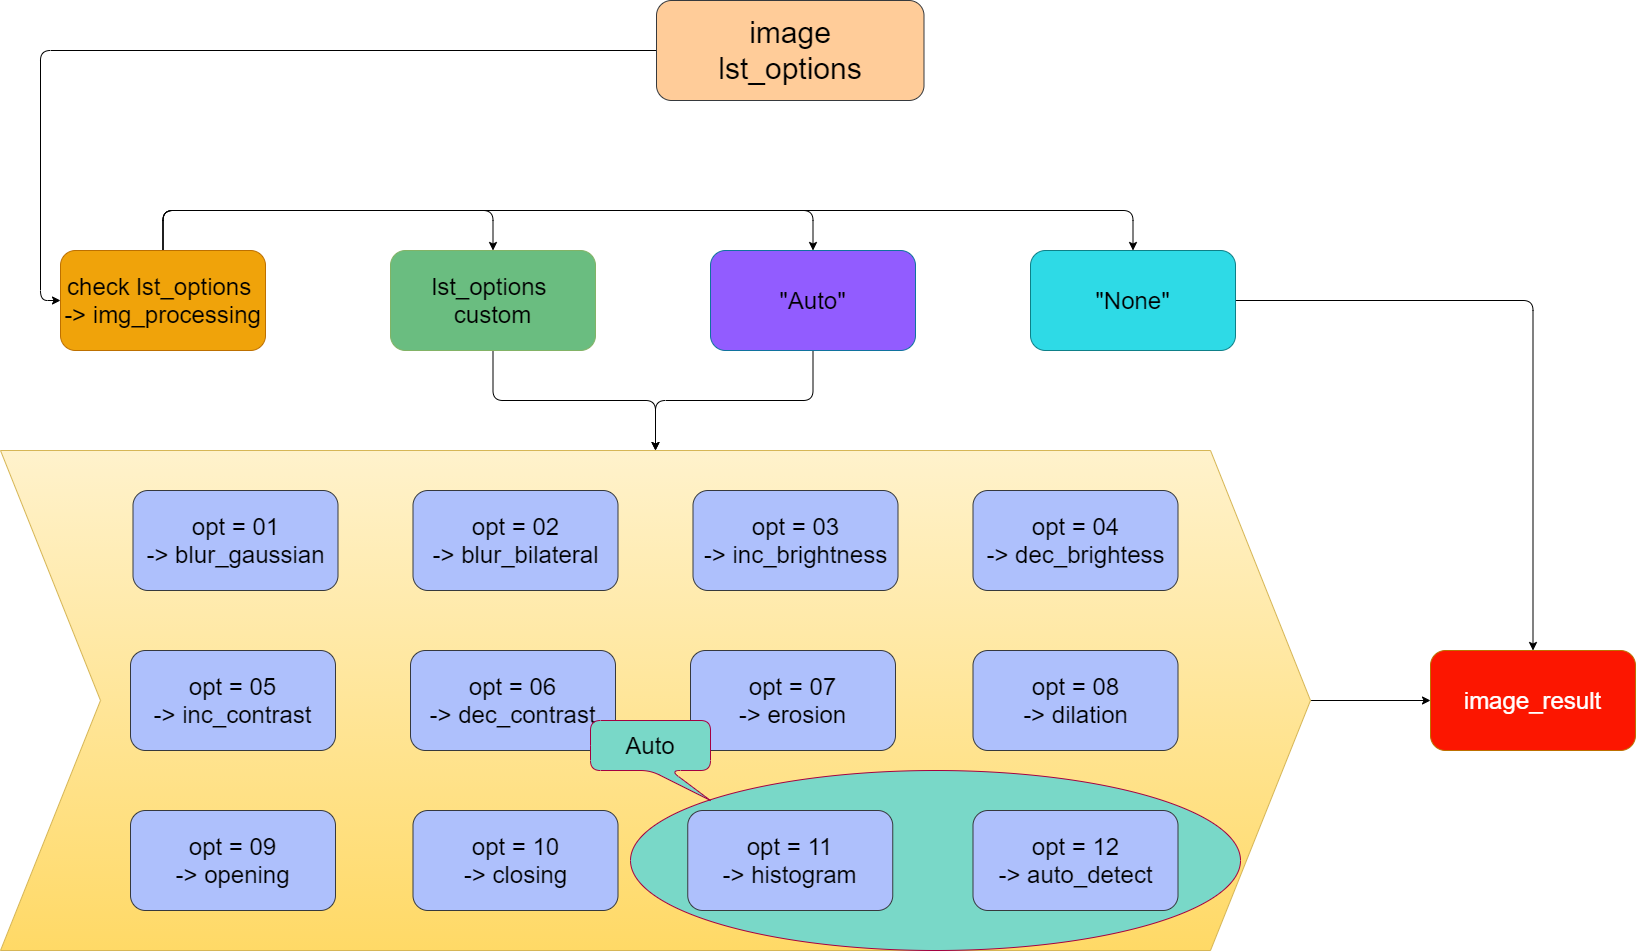

The diagram above was exported from draw.io. Its source (the exported page's mxGraphModel, read from the mxfile embedded in the PNG):
<mxGraphModel dx="688" dy="490" grid="1" gridSize="10" guides="1" tooltips="1" connect="1" arrows="1" fold="1" page="1" pageScale="1" pageWidth="1920" pageHeight="1200" background="#FFFFFF" math="0" shadow="1">
  <root>
    <mxCell id="0" />
    <mxCell id="1" parent="0" />
    <mxCell id="49" style="edgeStyle=orthogonalEdgeStyle;rounded=1;orthogonalLoop=1;jettySize=auto;html=1;entryX=0;entryY=0.5;entryDx=0;entryDy=0;fontStyle=0;shadow=0;fontSize=24;" parent="1" source="30" target="36" edge="1">
      <mxGeometry relative="1" as="geometry" />
    </mxCell>
    <mxCell id="30" value="" style="shape=step;perimeter=stepPerimeter;whiteSpace=wrap;html=1;fixedSize=1;size=100;fillColor=#fff2cc;strokeColor=#d6b656;gradientColor=#ffd966;fontStyle=0;shadow=0;fontSize=24;" parent="1" vertex="1">
      <mxGeometry x="170" y="520" width="1310" height="500" as="geometry" />
    </mxCell>
    <mxCell id="38" style="edgeStyle=orthogonalEdgeStyle;rounded=1;orthogonalLoop=1;jettySize=auto;html=1;entryX=0.5;entryY=0;entryDx=0;entryDy=0;fontStyle=0;shadow=0;fontSize=24;" parent="1" source="3" target="17" edge="1">
      <mxGeometry relative="1" as="geometry">
        <Array as="points">
          <mxPoint x="333" y="280" />
          <mxPoint x="663" y="280" />
        </Array>
      </mxGeometry>
    </mxCell>
    <mxCell id="40" style="edgeStyle=orthogonalEdgeStyle;rounded=1;orthogonalLoop=1;jettySize=auto;html=1;entryX=0.5;entryY=0;entryDx=0;entryDy=0;fontStyle=0;shadow=0;fontSize=24;" parent="1" source="3" target="18" edge="1">
      <mxGeometry relative="1" as="geometry">
        <Array as="points">
          <mxPoint x="333" y="280" />
          <mxPoint x="983" y="280" />
        </Array>
      </mxGeometry>
    </mxCell>
    <mxCell id="42" style="edgeStyle=orthogonalEdgeStyle;rounded=1;orthogonalLoop=1;jettySize=auto;html=1;entryX=0.5;entryY=0;entryDx=0;entryDy=0;fontStyle=0;shadow=0;fontSize=24;" parent="1" source="3" target="19" edge="1">
      <mxGeometry relative="1" as="geometry">
        <Array as="points">
          <mxPoint x="333" y="280" />
          <mxPoint x="1303" y="280" />
        </Array>
      </mxGeometry>
    </mxCell>
    <mxCell id="3" value="&lt;div style=&quot;font-size: 24px;&quot;&gt;&lt;span style=&quot;font-size: 24px;&quot;&gt;check lst_options&amp;nbsp;&lt;/span&gt;&lt;/div&gt;&lt;div style=&quot;font-size: 24px;&quot;&gt;&lt;span style=&quot;font-size: 24px;&quot;&gt;-&amp;gt;&amp;nbsp;&lt;/span&gt;&lt;span style=&quot;font-size: 24px;&quot;&gt;img_processing&lt;/span&gt;&lt;/div&gt;" style="whiteSpace=wrap;html=1;rounded=1;align=center;fillColor=#f0a30a;strokeColor=#BD7000;fontStyle=0;shadow=0;fontSize=24;fontColor=#000000;" parent="1" vertex="1">
      <mxGeometry x="230" y="320" width="205" height="100" as="geometry" />
    </mxCell>
    <mxCell id="41" style="edgeStyle=orthogonalEdgeStyle;rounded=1;orthogonalLoop=1;jettySize=auto;html=1;entryX=0;entryY=0.5;entryDx=0;entryDy=0;fontStyle=0;shadow=0;fontSize=24;" parent="1" source="6" target="3" edge="1">
      <mxGeometry relative="1" as="geometry" />
    </mxCell>
    <mxCell id="6" value="&lt;div style=&quot;font-size: 30px&quot;&gt;&lt;font style=&quot;font-size: 30px&quot;&gt;image&lt;/font&gt;&lt;/div&gt;&lt;div style=&quot;font-size: 30px&quot;&gt;&lt;font style=&quot;font-size: 30px&quot;&gt;lst_options&lt;/font&gt;&lt;/div&gt;" style="whiteSpace=wrap;html=1;rounded=1;align=center;fontStyle=0;shadow=0;fontSize=30;strokeColor=#36393d;fillColor=#FFCC99;" parent="1" vertex="1">
      <mxGeometry x="826" y="70" width="267.5" height="100" as="geometry" />
    </mxCell>
    <mxCell id="14" value="&lt;div style=&quot;font-size: 24px&quot;&gt;&lt;div&gt;opt = 10&lt;/div&gt;&lt;div&gt;-&amp;gt; closing&lt;/div&gt;&lt;/div&gt;" style="whiteSpace=wrap;html=1;rounded=1;align=center;strokeColor=#36393d;fontStyle=0;shadow=0;fillColor=#AEC0FC;fontSize=24;" parent="1" vertex="1">
      <mxGeometry x="582.5" y="880" width="205" height="100" as="geometry" />
    </mxCell>
    <mxCell id="47" style="edgeStyle=orthogonalEdgeStyle;rounded=1;orthogonalLoop=1;jettySize=auto;html=1;fontStyle=0;shadow=0;fontSize=24;" parent="1" source="17" target="30" edge="1">
      <mxGeometry relative="1" as="geometry" />
    </mxCell>
    <mxCell id="17" value="&lt;span style=&quot;font-size: 24px&quot;&gt;lst_options &lt;br&gt;custom&lt;/span&gt;" style="whiteSpace=wrap;html=1;rounded=1;align=center;strokeColor=#82b366;fontStyle=0;shadow=0;fontSize=24;fillColor=#6ABD80;" parent="1" vertex="1">
      <mxGeometry x="560" y="320" width="205" height="100" as="geometry" />
    </mxCell>
    <mxCell id="48" style="edgeStyle=orthogonalEdgeStyle;rounded=1;orthogonalLoop=1;jettySize=auto;html=1;fontStyle=0;shadow=0;fontSize=24;" parent="1" source="18" target="30" edge="1">
      <mxGeometry relative="1" as="geometry" />
    </mxCell>
    <mxCell id="18" value="&lt;div style=&quot;font-size: 24px;&quot;&gt;&lt;span style=&quot;font-size: 24px;&quot;&gt;&quot;Auto&quot;&lt;/span&gt;&lt;/div&gt;" style="whiteSpace=wrap;html=1;rounded=1;align=center;strokeColor=#10739e;fontStyle=0;shadow=0;fontSize=24;fillColor=#925CFF;" parent="1" vertex="1">
      <mxGeometry x="880" y="320" width="205" height="100" as="geometry" />
    </mxCell>
    <mxCell id="43" style="edgeStyle=orthogonalEdgeStyle;rounded=1;orthogonalLoop=1;jettySize=auto;html=1;fontStyle=0;shadow=0;fontSize=24;" parent="1" source="19" target="36" edge="1">
      <mxGeometry relative="1" as="geometry" />
    </mxCell>
    <mxCell id="19" value="&lt;span style=&quot;font-size: 24px&quot;&gt;&quot;None&quot;&lt;/span&gt;" style="whiteSpace=wrap;html=1;rounded=1;align=center;strokeColor=#0e8088;fontStyle=0;shadow=0;fontSize=24;fillColor=#2EDAE6;" parent="1" vertex="1">
      <mxGeometry x="1200" y="320" width="205" height="100" as="geometry" />
    </mxCell>
    <mxCell id="22" value="&lt;div style=&quot;font-size: 24px&quot;&gt;&lt;div&gt;opt = 02&lt;/div&gt;&lt;div&gt;-&amp;gt; blur_bilateral&lt;/div&gt;&lt;/div&gt;" style="whiteSpace=wrap;html=1;rounded=1;align=center;strokeColor=#36393d;fontStyle=0;shadow=0;fillColor=#AEC0FC;fontSize=24;" parent="1" vertex="1">
      <mxGeometry x="582.5" y="560" width="205" height="100" as="geometry" />
    </mxCell>
    <mxCell id="23" value="&lt;div style=&quot;font-size: 24px&quot;&gt;&lt;div&gt;opt = 03&lt;/div&gt;&lt;div&gt;-&amp;gt; inc_brightness&lt;/div&gt;&lt;/div&gt;" style="whiteSpace=wrap;html=1;rounded=1;align=center;strokeColor=#36393d;fontStyle=0;shadow=0;fillColor=#AEC0FC;fontSize=24;" parent="1" vertex="1">
      <mxGeometry x="862.5" y="560" width="205" height="100" as="geometry" />
    </mxCell>
    <mxCell id="24" value="&lt;div style=&quot;font-size: 24px&quot;&gt;&lt;div&gt;opt = 04&lt;/div&gt;&lt;div&gt;-&amp;gt; dec_brightess&lt;/div&gt;&lt;/div&gt;" style="whiteSpace=wrap;html=1;rounded=1;align=center;strokeColor=#36393d;fontStyle=0;shadow=0;fillColor=#AEC0FC;fontSize=24;" parent="1" vertex="1">
      <mxGeometry x="1142.5" y="560" width="205" height="100" as="geometry" />
    </mxCell>
    <mxCell id="31" value="&lt;div style=&quot;font-size: 24px&quot;&gt;&lt;div&gt;opt = 05&lt;/div&gt;&lt;div&gt;-&amp;gt; inc_contrast&lt;/div&gt;&lt;/div&gt;" style="whiteSpace=wrap;html=1;rounded=1;align=center;strokeColor=#36393d;fontStyle=0;shadow=0;fillColor=#AEC0FC;fontSize=24;" parent="1" vertex="1">
      <mxGeometry x="300" y="720" width="205" height="100" as="geometry" />
    </mxCell>
    <mxCell id="32" value="&lt;div style=&quot;font-size: 24px&quot;&gt;&lt;div&gt;opt = 06&lt;/div&gt;&lt;div&gt;-&amp;gt; dec_contrast&lt;/div&gt;&lt;/div&gt;" style="whiteSpace=wrap;html=1;rounded=1;align=center;strokeColor=#36393d;fontStyle=0;shadow=0;fillColor=#AEC0FC;fontSize=24;" parent="1" vertex="1">
      <mxGeometry x="580" y="720" width="205" height="100" as="geometry" />
    </mxCell>
    <mxCell id="33" value="&lt;div style=&quot;font-size: 24px&quot;&gt;&lt;div&gt;opt = 07&lt;/div&gt;&lt;div&gt;-&amp;gt; erosion&lt;/div&gt;&lt;/div&gt;" style="whiteSpace=wrap;html=1;rounded=1;align=center;strokeColor=#36393d;fontStyle=0;shadow=0;fillColor=#AEC0FC;fontSize=24;" parent="1" vertex="1">
      <mxGeometry x="860" y="720" width="205" height="100" as="geometry" />
    </mxCell>
    <mxCell id="34" value="&lt;div style=&quot;font-size: 24px&quot;&gt;&lt;div&gt;opt = 08&lt;/div&gt;&lt;div&gt;-&amp;gt; dilation&lt;/div&gt;&lt;/div&gt;" style="whiteSpace=wrap;html=1;rounded=1;align=center;strokeColor=#36393d;fontStyle=0;shadow=0;fillColor=#AEC0FC;fontSize=24;" parent="1" vertex="1">
      <mxGeometry x="1142.5" y="720" width="205" height="100" as="geometry" />
    </mxCell>
    <mxCell id="35" value="&lt;div style=&quot;font-size: 24px&quot;&gt;&lt;div&gt;opt = 09&lt;/div&gt;&lt;div&gt;-&amp;gt; opening&lt;/div&gt;&lt;/div&gt;" style="whiteSpace=wrap;html=1;rounded=1;align=center;strokeColor=#36393d;fontStyle=0;shadow=0;fillColor=#AEC0FC;fontSize=24;" parent="1" vertex="1">
      <mxGeometry x="300" y="880" width="205" height="100" as="geometry" />
    </mxCell>
    <mxCell id="36" value="&lt;span style=&quot;font-size: 24px;&quot;&gt;&lt;font color=&quot;#ffffff&quot; style=&quot;font-size: 24px;&quot;&gt;image_result&lt;/font&gt;&lt;/span&gt;" style="whiteSpace=wrap;html=1;rounded=1;align=center;strokeColor=#BD7000;fontStyle=0;shadow=0;fontColor=#000000;fillColor=#FC1600;fontSize=24;" parent="1" vertex="1">
      <mxGeometry x="1600" y="720" width="205" height="100" as="geometry" />
    </mxCell>
    <mxCell id="63" value="" style="ellipse;whiteSpace=wrap;html=1;strokeColor=#A50040;fontStyle=0;shadow=0;fontSize=24;fontColor=#ffffff;fillColor=#79D8C8;" parent="1" vertex="1">
      <mxGeometry x="800" y="840" width="610" height="180" as="geometry" />
    </mxCell>
    <mxCell id="21" value="&lt;div style=&quot;font-size: 24px&quot;&gt;&lt;div&gt;opt = 01&lt;/div&gt;&lt;div&gt;-&amp;gt; blur_gaussian&lt;/div&gt;&lt;/div&gt;" style="whiteSpace=wrap;html=1;rounded=1;align=center;strokeColor=#36393d;fontStyle=0;shadow=0;fillColor=#AEC0FC;fontSize=24;" parent="1" vertex="1">
      <mxGeometry x="302.5" y="560" width="205" height="100" as="geometry" />
    </mxCell>
    <mxCell id="65" value="&lt;font style=&quot;font-size: 24px&quot; color=&quot;#000000&quot;&gt;Auto&lt;/font&gt;" style="shape=callout;rounded=1;whiteSpace=wrap;html=1;perimeter=calloutPerimeter;position2=1;fontStyle=0;strokeColor=#A50040;shadow=0;fontSize=24;fontColor=#ffffff;fillColor=#79D8C8;" parent="1" vertex="1">
      <mxGeometry x="760" y="790" width="120" height="80" as="geometry" />
    </mxCell>
    <mxCell id="66" value="&lt;div style=&quot;font-size: 24px&quot;&gt;&lt;div&gt;opt = 11&lt;/div&gt;&lt;div&gt;-&amp;gt; histogram&lt;/div&gt;&lt;/div&gt;" style="whiteSpace=wrap;html=1;rounded=1;align=center;strokeColor=#36393d;fontStyle=0;shadow=0;fillColor=#AEC0FC;fontSize=24;" parent="1" vertex="1">
      <mxGeometry x="857.25" y="880" width="205" height="100" as="geometry" />
    </mxCell>
    <mxCell id="67" value="&lt;div style=&quot;font-size: 24px&quot;&gt;&lt;div&gt;opt = 12&lt;/div&gt;&lt;div&gt;-&amp;gt; auto_detect&lt;/div&gt;&lt;/div&gt;" style="whiteSpace=wrap;html=1;rounded=1;align=center;strokeColor=#36393d;fontStyle=0;shadow=0;fillColor=#AEC0FC;fontSize=24;" parent="1" vertex="1">
      <mxGeometry x="1142.5" y="880" width="205" height="100" as="geometry" />
    </mxCell>
  </root>
</mxGraphModel>